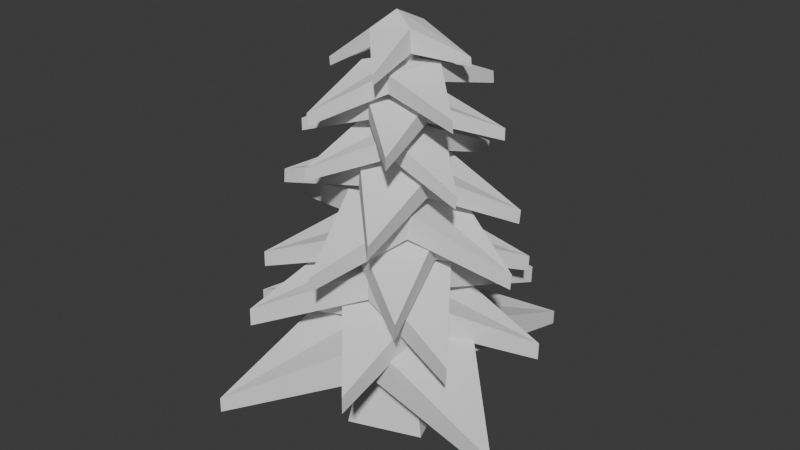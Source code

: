 # Source: Spruce_Tree_Model.blend  (saved by Blender 4.5.91; exported with 4.5.12 LTS)
import bpy
from mathutils import Matrix  # noqa: F401  (used for matrix-valued properties, if any)

bpy.ops.wm.read_factory_settings(use_empty=True)
scene = bpy.context.scene
scene.name = 'Scene'

# ---- collections
col_collection = bpy.data.collections.new('Collection'); scene.collection.children.link(col_collection)

# ---- world
world_world = bpy.data.worlds.new('World'); scene.world = world_world
world_world.use_nodes = True; world_world.node_tree.nodes.clear()
_N = world_world.node_tree.nodes; _L = world_world.node_tree.links
n0 = _N.new('ShaderNodeOutputWorld'); n0.name = 'World Output'; n0.location = (200, 100)
n1 = _N.new('ShaderNodeBackground'); n1.name = 'Background'; n1.location = (-200, 100)
n1.inputs[0].default_value = (0.05088, 0.05088, 0.05088, 1.0)
_L.new(n1.outputs[0], n0.inputs[0])
n0.is_active_output = True
world_world.color = (0.05088, 0.05088, 0.05088)
world_world.sun_shadow_jitter_overblur = 0.0

# ---- meshes
me_x = bpy.data.meshes.new('Куб')
me_x.from_pydata([(-0.6747, -0.6747, -1.0), (-1.0, -1.0, 1.0), (-0.6747, 0.6747, -1.0), (-1.0, 1.0, 1.0), (0.6747, -0.6747, -1.0), (1.0, -1.0, 1.0), (0.6747, 0.6747, -1.0), (1.0, 1.0, 1.0), (-0.4992, -0.4992, -4.864), (-0.4992, 0.4992, -4.864), (0.4992, -0.4992, -4.864), (0.4992, 0.4992, -4.864), (-0.6747, 0.6747, -4.864), (-0.6747, -0.6747, -4.864), (0.6747, 0.6747, -4.864), (0.6747, -0.6747, -4.864), (-0.03768, -0.3071, -6.955), (-0.03768, 0.3071, -6.955), (0.5765, -0.3071, -6.955), (0.5765, 0.3071, -6.955), (-0.2298, 0.4992, -6.955), (-0.2298, -0.4992, -6.955), (0.7686, 0.4992, -6.955), (0.7686, -0.4992, -6.955), (-0.3213, -0.1698, -9.593), (-0.3213, 0.1698, -9.593), (0.01826, -0.1698, -9.593), (0.01826, 0.1698, -9.593), (-0.4586, 0.3071, -9.593), (-0.4586, -0.3071, -9.593), (0.1556, 0.3071, -9.593), (0.1556, -0.3071, -9.593), (-0.3112, -0.1724, -9.63), (-0.3112, 0.1671, -9.63), (0.02833, -0.1724, -9.63), (0.02833, 0.1671, -9.63), (-3.395, -3.413, -0.7812), (-3.395, -3.413, -0.3799), (-3.395, 3.397, -0.7812), (-3.395, 3.397, -0.3799), (3.415, -3.413, -0.7812), (3.415, -3.413, -0.3799), (3.415, 3.397, -0.7812), (3.415, 3.397, -0.3799), (0.01026, 1.894, -2.188), (0.01026, 1.894, -1.171), (0.01026, -1.911, -2.188), (0.01026, -1.911, -1.171), (-1.892, -0.008428, -2.188), (-1.892, -0.008428, -1.171), (1.912, -0.008428, -2.188), (1.912, -0.008428, -1.171), (0.01026, -0.008428, -1.171), (0.01026, -0.008428, -2.452)], [], [(0, 1, 3, 2), (2, 3, 7, 6), (6, 7, 5, 4), (4, 5, 1, 0), (6, 4, 15, 14), (7, 3, 1, 5), (11, 10, 23, 22), (4, 0, 13, 15), (2, 6, 14, 12), (0, 2, 12, 13), (9, 8, 13, 12), (11, 9, 12, 14), (10, 11, 14, 15), (8, 10, 15, 13), (19, 18, 31, 30), (8, 9, 20, 21), (10, 8, 21, 23), (9, 11, 22, 20), (17, 16, 21, 20), (19, 17, 20, 22), (18, 19, 22, 23), (16, 18, 23, 21), (24, 25, 33, 32), (16, 17, 28, 29), (18, 16, 29, 31), (17, 19, 30, 28), (25, 24, 29, 28), (27, 25, 28, 30), (26, 27, 30, 31), (24, 26, 31, 29), (33, 35, 34, 32), (26, 24, 32, 34), (25, 27, 35, 33), (27, 26, 34, 35), (48, 49, 39, 38), (44, 45, 43, 42), (50, 51, 41, 40), (46, 47, 37, 36), (53, 50, 40, 46), (52, 49, 37, 47), (51, 52, 47, 41), (48, 53, 46, 36), (40, 41, 47, 46), (38, 39, 45, 44), (38, 44, 53, 48), (43, 45, 52, 51), (45, 39, 49, 52), (44, 42, 50, 53), (42, 43, 51, 50), (36, 37, 49, 48)])
_uv = me_x.uv_layers.new(name='UVКарта')
_uv.uv.foreach_set('vector', [0.375, 0.0, 0.625, 0.0, 0.625, 0.25, 0.375, 0.25, 0.375, 0.25, 0.625, 0.25, 0.625, 0.5, 0.375, 0.5, 0.375, 0.5, 0.625, 0.5, 0.625, 0.75, 0.375, 0.75, 0.375, 0.75, 0.625, 0.75, 0.625, 1.0, 0.375, 1.0, 0.375, 0.5, 0.375, 0.75, 0.375, 0.75, 0.375, 0.5, 0.625, 0.5, 0.875, 0.5, 0.875, 0.75, 0.625, 0.75, 0.3425, 0.5325, 0.3425, 0.7175, 0.3425, 0.7175, 0.3425, 0.5325, 0.375, 0.75, 0.375, 1.0, 0.375, 1.0, 0.375, 0.75, 0.375, 0.25, 0.375, 0.5, 0.375, 0.5, 0.375, 0.25, 0.375, 0.0, 0.375, 0.25, 0.375, 0.25, 0.375, 0.0, 0.1575, 0.5325, 0.1575, 0.7175, 0.125, 0.75, 0.125, 0.5, 0.3425, 0.5325, 0.1575, 0.5325, 0.125, 0.5, 0.375, 0.5, 0.3425, 0.7175, 0.3425, 0.5325, 0.375, 0.5, 0.375, 0.75, 0.1575, 0.7175, 0.3425, 0.7175, 0.375, 0.75, 0.125, 0.75, 0.3069, 0.5681, 0.3069, 0.6819, 0.3069, 0.6819, 0.3069, 0.5681, 0.1575, 0.7175, 0.1575, 0.5325, 0.1575, 0.5325, 0.1575, 0.7175, 0.3425, 0.7175, 0.1575, 0.7175, 0.1575, 0.7175, 0.3425, 0.7175, 0.1575, 0.5325, 0.3425, 0.5325, 0.3425, 0.5325, 0.1575, 0.5325, 0.1931, 0.5681, 0.1931, 0.6819, 0.1575, 0.7175, 0.1575, 0.5325, 0.3069, 0.5681, 0.1931, 0.5681, 0.1575, 0.5325, 0.3425, 0.5325, 0.3069, 0.6819, 0.3069, 0.5681, 0.3425, 0.5325, 0.3425, 0.7175, 0.1931, 0.6819, 0.3069, 0.6819, 0.3425, 0.7175, 0.1575, 0.7175, 0.2185, 0.6565, 0.2185, 0.5935, 0.2185, 0.5935, 0.2185, 0.6565, 0.1931, 0.6819, 0.1931, 0.5681, 0.1931, 0.5681, 0.1931, 0.6819, 0.3069, 0.6819, 0.1931, 0.6819, 0.1931, 0.6819, 0.3069, 0.6819, 0.1931, 0.5681, 0.3069, 0.5681, 0.3069, 0.5681, 0.1931, 0.5681, 0.2185, 0.5935, 0.2185, 0.6565, 0.1931, 0.6819, 0.1931, 0.5681, 0.2815, 0.5935, 0.2185, 0.5935, 0.1931, 0.5681, 0.3069, 0.5681, 0.2815, 0.6565, 0.2815, 0.5935, 0.3069, 0.5681, 0.3069, 0.6819, 0.2185, 0.6565, 0.2815, 0.6565, 0.3069, 0.6819, 0.1931, 0.6819, 0.2185, 0.5935, 0.2815, 0.5935, 0.2815, 0.6565, 0.2185, 0.6565, 0.2815, 0.6565, 0.2185, 0.6565, 0.2185, 0.6565, 0.2815, 0.6565, 0.2185, 0.5935, 0.2815, 0.5935, 0.2815, 0.5935, 0.2185, 0.5935, 0.2815, 0.5935, 0.2815, 0.6565, 0.2815, 0.6565, 0.2815, 0.5935, 0.375, 0.125, 0.625, 0.125, 0.625, 0.25, 0.375, 0.25, 0.375, 0.375, 0.625, 0.375, 0.625, 0.5, 0.375, 0.5, 0.375, 0.625, 0.625, 0.625, 0.625, 0.75, 0.375, 0.75, 0.375, 0.875, 0.625, 0.875, 0.625, 1.0, 0.375, 1.0, 0.25, 0.625, 0.375, 0.625, 0.375, 0.75, 0.25, 0.75, 0.75, 0.625, 0.875, 0.625, 0.875, 0.75, 0.75, 0.75, 0.625, 0.625, 0.75, 0.625, 0.75, 0.75, 0.625, 0.75, 0.125, 0.625, 0.25, 0.625, 0.25, 0.75, 0.125, 0.75, 0.375, 0.75, 0.625, 0.75, 0.625, 0.875, 0.375, 0.875, 0.375, 0.25, 0.625, 0.25, 0.625, 0.375, 0.375, 0.375, 0.125, 0.5, 0.25, 0.5, 0.25, 0.625, 0.125, 0.625, 0.625, 0.5, 0.75, 0.5, 0.75, 0.625, 0.625, 0.625, 0.75, 0.5, 0.875, 0.5, 0.875, 0.625, 0.75, 0.625, 0.25, 0.5, 0.375, 0.5, 0.375, 0.625, 0.25, 0.625, 0.375, 0.5, 0.625, 0.5, 0.625, 0.625, 0.375, 0.625, 0.375, 0.0, 0.625, 0.0, 0.625, 0.125, 0.375, 0.125])
me_x.update()
me_001 = bpy.data.meshes.new('Куб.001')
me_001.from_pydata([(-1.78, -1.78, 1.282), (-1.78, -1.78, 1.597), (-1.78, 1.78, 1.282), (-1.78, 1.78, 1.597), (1.78, -1.78, 1.282), (1.78, -1.78, 1.597), (1.78, 1.78, 1.282), (1.78, 1.78, 1.597), (-1.0, 0.0, 0.5052), (-1.0, 0.0, 1.0), (1.0, 0.0, 0.5052), (1.0, 0.0, 1.0), (0.0, 1.0, 0.5052), (0.0, 1.0, 1.0), (0.0, -1.0, 0.5052), (0.0, -1.0, 1.0), (0.0, 0.0, 1.0), (0.0, 0.0, 0.3834)], [], [(8, 9, 3, 2), (12, 13, 7, 6), (10, 11, 5, 4), (14, 15, 1, 0), (17, 10, 4, 14), (16, 9, 1, 15), (13, 3, 9, 16), (12, 6, 10, 17), (6, 7, 11, 10), (0, 1, 9, 8), (2, 12, 17, 8), (7, 13, 16, 11), (11, 16, 15, 5), (8, 17, 14, 0), (4, 5, 15, 14), (2, 3, 13, 12)])
_uv = me_001.uv_layers.new(name='UVКарта')
_uv.uv.foreach_set('vector', [0.375, 0.125, 0.625, 0.125, 0.625, 0.25, 0.375, 0.25, 0.375, 0.375, 0.625, 0.375, 0.625, 0.5, 0.375, 0.5, 0.375, 0.625, 0.625, 0.625, 0.625, 0.75, 0.375, 0.75, 0.375, 0.875, 0.625, 0.875, 0.625, 1.0, 0.375, 1.0, 0.25, 0.625, 0.375, 0.625, 0.375, 0.75, 0.25, 0.75, 0.75, 0.625, 0.875, 0.625, 0.875, 0.75, 0.75, 0.75, 0.75, 0.5, 0.875, 0.5, 0.875, 0.625, 0.75, 0.625, 0.25, 0.5, 0.375, 0.5, 0.375, 0.625, 0.25, 0.625, 0.375, 0.5, 0.625, 0.5, 0.625, 0.625, 0.375, 0.625, 0.375, 0.0, 0.625, 0.0, 0.625, 0.125, 0.375, 0.125, 0.125, 0.5, 0.25, 0.5, 0.25, 0.625, 0.125, 0.625, 0.625, 0.5, 0.75, 0.5, 0.75, 0.625, 0.625, 0.625, 0.625, 0.625, 0.75, 0.625, 0.75, 0.75, 0.625, 0.75, 0.125, 0.625, 0.25, 0.625, 0.25, 0.75, 0.125, 0.75, 0.375, 0.75, 0.625, 0.75, 0.625, 0.875, 0.375, 0.875, 0.375, 0.25, 0.625, 0.25, 0.625, 0.375, 0.375, 0.375])
me_001.update()
me_002 = bpy.data.meshes.new('Куб.002')
me_002.from_pydata([(-1.78, -1.78, 1.282), (-1.78, -1.78, 1.597), (-1.78, 1.78, 1.282), (-1.78, 1.78, 1.597), (1.78, -1.78, 1.282), (1.78, -1.78, 1.597), (1.78, 1.78, 1.282), (1.78, 1.78, 1.597), (-1.0, 0.0, 0.5052), (-1.0, 0.0, 1.0), (1.0, 0.0, 0.5052), (1.0, 0.0, 1.0), (0.0, 1.0, 0.5052), (0.0, 1.0, 1.0), (0.0, -1.0, 0.5052), (0.0, -1.0, 1.0), (0.0, 0.0, 1.0), (0.0, 0.0, 0.3834)], [], [(8, 9, 3, 2), (12, 13, 7, 6), (10, 11, 5, 4), (14, 15, 1, 0), (17, 10, 4, 14), (16, 9, 1, 15), (13, 3, 9, 16), (12, 6, 10, 17), (6, 7, 11, 10), (0, 1, 9, 8), (2, 12, 17, 8), (7, 13, 16, 11), (11, 16, 15, 5), (8, 17, 14, 0), (4, 5, 15, 14), (2, 3, 13, 12)])
_uv = me_002.uv_layers.new(name='UVКарта')
_uv.uv.foreach_set('vector', [0.375, 0.125, 0.625, 0.125, 0.625, 0.25, 0.375, 0.25, 0.375, 0.375, 0.625, 0.375, 0.625, 0.5, 0.375, 0.5, 0.375, 0.625, 0.625, 0.625, 0.625, 0.75, 0.375, 0.75, 0.375, 0.875, 0.625, 0.875, 0.625, 1.0, 0.375, 1.0, 0.25, 0.625, 0.375, 0.625, 0.375, 0.75, 0.25, 0.75, 0.75, 0.625, 0.875, 0.625, 0.875, 0.75, 0.75, 0.75, 0.75, 0.5, 0.875, 0.5, 0.875, 0.625, 0.75, 0.625, 0.25, 0.5, 0.375, 0.5, 0.375, 0.625, 0.25, 0.625, 0.375, 0.5, 0.625, 0.5, 0.625, 0.625, 0.375, 0.625, 0.375, 0.0, 0.625, 0.0, 0.625, 0.125, 0.375, 0.125, 0.125, 0.5, 0.25, 0.5, 0.25, 0.625, 0.125, 0.625, 0.625, 0.5, 0.75, 0.5, 0.75, 0.625, 0.625, 0.625, 0.625, 0.625, 0.75, 0.625, 0.75, 0.75, 0.625, 0.75, 0.125, 0.625, 0.25, 0.625, 0.25, 0.75, 0.125, 0.75, 0.375, 0.75, 0.625, 0.75, 0.625, 0.875, 0.375, 0.875, 0.375, 0.25, 0.625, 0.25, 0.625, 0.375, 0.375, 0.375])
me_002.update()
me_003 = bpy.data.meshes.new('Куб.003')
me_003.from_pydata([(-1.78, -1.78, 1.282), (-1.78, -1.78, 1.597), (-1.78, 1.78, 1.282), (-1.78, 1.78, 1.597), (1.78, -1.78, 1.282), (1.78, -1.78, 1.597), (1.78, 1.78, 1.282), (1.78, 1.78, 1.597), (-1.0, 0.0, 0.5052), (-1.0, 0.0, 1.0), (1.0, 0.0, 0.5052), (1.0, 0.0, 1.0), (0.0, 1.0, 0.5052), (0.0, 1.0, 1.0), (0.0, -1.0, 0.5052), (0.0, -1.0, 1.0), (0.0, 0.0, 1.0), (0.0, 0.0, 0.3834)], [], [(8, 9, 3, 2), (12, 13, 7, 6), (10, 11, 5, 4), (14, 15, 1, 0), (17, 10, 4, 14), (16, 9, 1, 15), (13, 3, 9, 16), (12, 6, 10, 17), (6, 7, 11, 10), (0, 1, 9, 8), (2, 12, 17, 8), (7, 13, 16, 11), (11, 16, 15, 5), (8, 17, 14, 0), (4, 5, 15, 14), (2, 3, 13, 12)])
_uv = me_003.uv_layers.new(name='UVКарта')
_uv.uv.foreach_set('vector', [0.375, 0.125, 0.625, 0.125, 0.625, 0.25, 0.375, 0.25, 0.375, 0.375, 0.625, 0.375, 0.625, 0.5, 0.375, 0.5, 0.375, 0.625, 0.625, 0.625, 0.625, 0.75, 0.375, 0.75, 0.375, 0.875, 0.625, 0.875, 0.625, 1.0, 0.375, 1.0, 0.25, 0.625, 0.375, 0.625, 0.375, 0.75, 0.25, 0.75, 0.75, 0.625, 0.875, 0.625, 0.875, 0.75, 0.75, 0.75, 0.75, 0.5, 0.875, 0.5, 0.875, 0.625, 0.75, 0.625, 0.25, 0.5, 0.375, 0.5, 0.375, 0.625, 0.25, 0.625, 0.375, 0.5, 0.625, 0.5, 0.625, 0.625, 0.375, 0.625, 0.375, 0.0, 0.625, 0.0, 0.625, 0.125, 0.375, 0.125, 0.125, 0.5, 0.25, 0.5, 0.25, 0.625, 0.125, 0.625, 0.625, 0.5, 0.75, 0.5, 0.75, 0.625, 0.625, 0.625, 0.625, 0.625, 0.75, 0.625, 0.75, 0.75, 0.625, 0.75, 0.125, 0.625, 0.25, 0.625, 0.25, 0.75, 0.125, 0.75, 0.375, 0.75, 0.625, 0.75, 0.625, 0.875, 0.375, 0.875, 0.375, 0.25, 0.625, 0.25, 0.625, 0.375, 0.375, 0.375])
me_003.update()
me_004 = bpy.data.meshes.new('Куб.004')
me_004.from_pydata([(-1.78, -1.78, 1.282), (-1.78, -1.78, 1.597), (-1.78, 1.78, 1.282), (-1.78, 1.78, 1.597), (1.78, -1.78, 1.282), (1.78, -1.78, 1.597), (1.78, 1.78, 1.282), (1.78, 1.78, 1.597), (-1.0, 0.0, 0.5052), (-1.0, 0.0, 1.0), (1.0, 0.0, 0.5052), (1.0, 0.0, 1.0), (0.0, 1.0, 0.5052), (0.0, 1.0, 1.0), (0.0, -1.0, 0.5052), (0.0, -1.0, 1.0), (0.0, 0.0, 1.0), (0.0, 0.0, 0.3834)], [], [(8, 9, 3, 2), (12, 13, 7, 6), (10, 11, 5, 4), (14, 15, 1, 0), (17, 10, 4, 14), (16, 9, 1, 15), (13, 3, 9, 16), (12, 6, 10, 17), (6, 7, 11, 10), (0, 1, 9, 8), (2, 12, 17, 8), (7, 13, 16, 11), (11, 16, 15, 5), (8, 17, 14, 0), (4, 5, 15, 14), (2, 3, 13, 12)])
_uv = me_004.uv_layers.new(name='UVКарта')
_uv.uv.foreach_set('vector', [0.375, 0.125, 0.625, 0.125, 0.625, 0.25, 0.375, 0.25, 0.375, 0.375, 0.625, 0.375, 0.625, 0.5, 0.375, 0.5, 0.375, 0.625, 0.625, 0.625, 0.625, 0.75, 0.375, 0.75, 0.375, 0.875, 0.625, 0.875, 0.625, 1.0, 0.375, 1.0, 0.25, 0.625, 0.375, 0.625, 0.375, 0.75, 0.25, 0.75, 0.75, 0.625, 0.875, 0.625, 0.875, 0.75, 0.75, 0.75, 0.75, 0.5, 0.875, 0.5, 0.875, 0.625, 0.75, 0.625, 0.25, 0.5, 0.375, 0.5, 0.375, 0.625, 0.25, 0.625, 0.375, 0.5, 0.625, 0.5, 0.625, 0.625, 0.375, 0.625, 0.375, 0.0, 0.625, 0.0, 0.625, 0.125, 0.375, 0.125, 0.125, 0.5, 0.25, 0.5, 0.25, 0.625, 0.125, 0.625, 0.625, 0.5, 0.75, 0.5, 0.75, 0.625, 0.625, 0.625, 0.625, 0.625, 0.75, 0.625, 0.75, 0.75, 0.625, 0.75, 0.125, 0.625, 0.25, 0.625, 0.25, 0.75, 0.125, 0.75, 0.375, 0.75, 0.625, 0.75, 0.625, 0.875, 0.375, 0.875, 0.375, 0.25, 0.625, 0.25, 0.625, 0.375, 0.375, 0.375])
me_004.update()
me_005 = bpy.data.meshes.new('Куб.005')
me_005.from_pydata([(-1.78, -1.78, 1.282), (-1.78, -1.78, 1.597), (-1.78, 1.78, 1.282), (-1.78, 1.78, 1.597), (1.78, -1.78, 1.282), (1.78, -1.78, 1.597), (1.78, 1.78, 1.282), (1.78, 1.78, 1.597), (-1.0, 0.0, 0.5052), (-1.0, 0.0, 1.0), (1.0, 0.0, 0.5052), (1.0, 0.0, 1.0), (0.0, 1.0, 0.5052), (0.0, 1.0, 1.0), (0.0, -1.0, 0.5052), (0.0, -1.0, 1.0), (0.0, 0.0, 1.0), (0.0, 0.0, 0.3834)], [], [(8, 9, 3, 2), (12, 13, 7, 6), (10, 11, 5, 4), (14, 15, 1, 0), (17, 10, 4, 14), (16, 9, 1, 15), (13, 3, 9, 16), (12, 6, 10, 17), (6, 7, 11, 10), (0, 1, 9, 8), (2, 12, 17, 8), (7, 13, 16, 11), (11, 16, 15, 5), (8, 17, 14, 0), (4, 5, 15, 14), (2, 3, 13, 12)])
_uv = me_005.uv_layers.new(name='UVКарта')
_uv.uv.foreach_set('vector', [0.375, 0.125, 0.625, 0.125, 0.625, 0.25, 0.375, 0.25, 0.375, 0.375, 0.625, 0.375, 0.625, 0.5, 0.375, 0.5, 0.375, 0.625, 0.625, 0.625, 0.625, 0.75, 0.375, 0.75, 0.375, 0.875, 0.625, 0.875, 0.625, 1.0, 0.375, 1.0, 0.25, 0.625, 0.375, 0.625, 0.375, 0.75, 0.25, 0.75, 0.75, 0.625, 0.875, 0.625, 0.875, 0.75, 0.75, 0.75, 0.75, 0.5, 0.875, 0.5, 0.875, 0.625, 0.75, 0.625, 0.25, 0.5, 0.375, 0.5, 0.375, 0.625, 0.25, 0.625, 0.375, 0.5, 0.625, 0.5, 0.625, 0.625, 0.375, 0.625, 0.375, 0.0, 0.625, 0.0, 0.625, 0.125, 0.375, 0.125, 0.125, 0.5, 0.25, 0.5, 0.25, 0.625, 0.125, 0.625, 0.625, 0.5, 0.75, 0.5, 0.75, 0.625, 0.625, 0.625, 0.625, 0.625, 0.75, 0.625, 0.75, 0.75, 0.625, 0.75, 0.125, 0.625, 0.25, 0.625, 0.25, 0.75, 0.125, 0.75, 0.375, 0.75, 0.625, 0.75, 0.625, 0.875, 0.375, 0.875, 0.375, 0.25, 0.625, 0.25, 0.625, 0.375, 0.375, 0.375])
me_005.update()
me_006 = bpy.data.meshes.new('Куб.006')
me_006.from_pydata([(-1.78, -1.78, 1.282), (-1.78, -1.78, 1.597), (-1.78, 1.78, 1.282), (-1.78, 1.78, 1.597), (1.78, -1.78, 1.282), (1.78, -1.78, 1.597), (1.78, 1.78, 1.282), (1.78, 1.78, 1.597), (-1.0, 0.0, 0.5052), (-1.0, 0.0, 1.0), (1.0, 0.0, 0.5052), (1.0, 0.0, 1.0), (0.0, 1.0, 0.5052), (0.0, 1.0, 1.0), (0.0, -1.0, 0.5052), (0.0, -1.0, 1.0), (0.0, 0.0, 1.0), (0.0, 0.0, 0.3834)], [], [(8, 9, 3, 2), (12, 13, 7, 6), (10, 11, 5, 4), (14, 15, 1, 0), (17, 10, 4, 14), (16, 9, 1, 15), (13, 3, 9, 16), (12, 6, 10, 17), (6, 7, 11, 10), (0, 1, 9, 8), (2, 12, 17, 8), (7, 13, 16, 11), (11, 16, 15, 5), (8, 17, 14, 0), (4, 5, 15, 14), (2, 3, 13, 12)])
_uv = me_006.uv_layers.new(name='UVКарта')
_uv.uv.foreach_set('vector', [0.375, 0.125, 0.625, 0.125, 0.625, 0.25, 0.375, 0.25, 0.375, 0.375, 0.625, 0.375, 0.625, 0.5, 0.375, 0.5, 0.375, 0.625, 0.625, 0.625, 0.625, 0.75, 0.375, 0.75, 0.375, 0.875, 0.625, 0.875, 0.625, 1.0, 0.375, 1.0, 0.25, 0.625, 0.375, 0.625, 0.375, 0.75, 0.25, 0.75, 0.75, 0.625, 0.875, 0.625, 0.875, 0.75, 0.75, 0.75, 0.75, 0.5, 0.875, 0.5, 0.875, 0.625, 0.75, 0.625, 0.25, 0.5, 0.375, 0.5, 0.375, 0.625, 0.25, 0.625, 0.375, 0.5, 0.625, 0.5, 0.625, 0.625, 0.375, 0.625, 0.375, 0.0, 0.625, 0.0, 0.625, 0.125, 0.375, 0.125, 0.125, 0.5, 0.25, 0.5, 0.25, 0.625, 0.125, 0.625, 0.625, 0.5, 0.75, 0.5, 0.75, 0.625, 0.625, 0.625, 0.625, 0.625, 0.75, 0.625, 0.75, 0.75, 0.625, 0.75, 0.125, 0.625, 0.25, 0.625, 0.25, 0.75, 0.125, 0.75, 0.375, 0.75, 0.625, 0.75, 0.625, 0.875, 0.375, 0.875, 0.375, 0.25, 0.625, 0.25, 0.625, 0.375, 0.375, 0.375])
me_006.update()
me_007 = bpy.data.meshes.new('Куб.007')
me_007.from_pydata([(-1.78, -1.78, 1.282), (-1.78, -1.78, 1.597), (-1.78, 1.78, 1.282), (-1.78, 1.78, 1.597), (1.78, -1.78, 1.282), (1.78, -1.78, 1.597), (1.78, 1.78, 1.282), (1.78, 1.78, 1.597), (-1.0, 0.0, 0.5052), (-1.0, 0.0, 1.0), (1.0, 0.0, 0.5052), (1.0, 0.0, 1.0), (0.0, 1.0, 0.5052), (0.0, 1.0, 1.0), (0.0, -1.0, 0.5052), (0.0, -1.0, 1.0), (0.0, 0.0, 1.0), (0.0, 0.0, 0.3834)], [], [(8, 9, 3, 2), (12, 13, 7, 6), (10, 11, 5, 4), (14, 15, 1, 0), (17, 10, 4, 14), (16, 9, 1, 15), (13, 3, 9, 16), (12, 6, 10, 17), (6, 7, 11, 10), (0, 1, 9, 8), (2, 12, 17, 8), (7, 13, 16, 11), (11, 16, 15, 5), (8, 17, 14, 0), (4, 5, 15, 14), (2, 3, 13, 12)])
_uv = me_007.uv_layers.new(name='UVКарта')
_uv.uv.foreach_set('vector', [0.375, 0.125, 0.625, 0.125, 0.625, 0.25, 0.375, 0.25, 0.375, 0.375, 0.625, 0.375, 0.625, 0.5, 0.375, 0.5, 0.375, 0.625, 0.625, 0.625, 0.625, 0.75, 0.375, 0.75, 0.375, 0.875, 0.625, 0.875, 0.625, 1.0, 0.375, 1.0, 0.25, 0.625, 0.375, 0.625, 0.375, 0.75, 0.25, 0.75, 0.75, 0.625, 0.875, 0.625, 0.875, 0.75, 0.75, 0.75, 0.75, 0.5, 0.875, 0.5, 0.875, 0.625, 0.75, 0.625, 0.25, 0.5, 0.375, 0.5, 0.375, 0.625, 0.25, 0.625, 0.375, 0.5, 0.625, 0.5, 0.625, 0.625, 0.375, 0.625, 0.375, 0.0, 0.625, 0.0, 0.625, 0.125, 0.375, 0.125, 0.125, 0.5, 0.25, 0.5, 0.25, 0.625, 0.125, 0.625, 0.625, 0.5, 0.75, 0.5, 0.75, 0.625, 0.625, 0.625, 0.625, 0.625, 0.75, 0.625, 0.75, 0.75, 0.625, 0.75, 0.125, 0.625, 0.25, 0.625, 0.25, 0.75, 0.125, 0.75, 0.375, 0.75, 0.625, 0.75, 0.625, 0.875, 0.375, 0.875, 0.375, 0.25, 0.625, 0.25, 0.625, 0.375, 0.375, 0.375])
me_007.update()
me_008 = bpy.data.meshes.new('Куб.008')
me_008.from_pydata([(-1.78, -1.78, 1.282), (-1.78, -1.78, 1.597), (-1.78, 1.78, 1.282), (-1.78, 1.78, 1.597), (1.78, -1.78, 1.282), (1.78, -1.78, 1.597), (1.78, 1.78, 1.282), (1.78, 1.78, 1.597), (-1.0, 0.0, 0.5052), (-1.0, 0.0, 1.0), (1.0, 0.0, 0.5052), (1.0, 0.0, 1.0), (0.0, 1.0, 0.5052), (0.0, 1.0, 1.0), (0.0, -1.0, 0.5052), (0.0, -1.0, 1.0), (0.0, 0.0, 1.0), (0.0, 0.0, 0.3834)], [], [(8, 9, 3, 2), (12, 13, 7, 6), (10, 11, 5, 4), (14, 15, 1, 0), (17, 10, 4, 14), (16, 9, 1, 15), (13, 3, 9, 16), (12, 6, 10, 17), (6, 7, 11, 10), (0, 1, 9, 8), (2, 12, 17, 8), (7, 13, 16, 11), (11, 16, 15, 5), (8, 17, 14, 0), (4, 5, 15, 14), (2, 3, 13, 12)])
_uv = me_008.uv_layers.new(name='UVКарта')
_uv.uv.foreach_set('vector', [0.375, 0.125, 0.625, 0.125, 0.625, 0.25, 0.375, 0.25, 0.375, 0.375, 0.625, 0.375, 0.625, 0.5, 0.375, 0.5, 0.375, 0.625, 0.625, 0.625, 0.625, 0.75, 0.375, 0.75, 0.375, 0.875, 0.625, 0.875, 0.625, 1.0, 0.375, 1.0, 0.25, 0.625, 0.375, 0.625, 0.375, 0.75, 0.25, 0.75, 0.75, 0.625, 0.875, 0.625, 0.875, 0.75, 0.75, 0.75, 0.75, 0.5, 0.875, 0.5, 0.875, 0.625, 0.75, 0.625, 0.25, 0.5, 0.375, 0.5, 0.375, 0.625, 0.25, 0.625, 0.375, 0.5, 0.625, 0.5, 0.625, 0.625, 0.375, 0.625, 0.375, 0.0, 0.625, 0.0, 0.625, 0.125, 0.375, 0.125, 0.125, 0.5, 0.25, 0.5, 0.25, 0.625, 0.125, 0.625, 0.625, 0.5, 0.75, 0.5, 0.75, 0.625, 0.625, 0.625, 0.625, 0.625, 0.75, 0.625, 0.75, 0.75, 0.625, 0.75, 0.125, 0.625, 0.25, 0.625, 0.25, 0.75, 0.125, 0.75, 0.375, 0.75, 0.625, 0.75, 0.625, 0.875, 0.375, 0.875, 0.375, 0.25, 0.625, 0.25, 0.625, 0.375, 0.375, 0.375])
me_008.update()
me_009 = bpy.data.meshes.new('Куб.009')
me_009.from_pydata([(-1.324, -1.319, 1.248), (-1.324, -1.319, 1.473), (-1.324, 1.224, 1.248), (-1.324, 1.224, 1.473), (1.218, -1.319, 1.248), (1.218, -1.319, 1.473), (1.218, 1.224, 1.248), (1.218, 1.224, 1.473), (-0.7351, -0.05651, 0.4468), (-0.7673, -0.04724, 1.047), (0.6934, -0.05651, 0.4468), (0.6612, -0.04724, 1.047), (-0.02089, 0.6577, 0.4468), (-0.03172, 0.6609, 0.8832), (-0.02089, -0.7708, 0.4468), (-0.05304, -0.7615, 1.047), (0.0, 0.0, 1.0), (0.01412, -0.06662, 0.09123)], [], [(8, 9, 3, 2), (12, 13, 7, 6), (10, 11, 5, 4), (14, 15, 1, 0), (17, 10, 4, 14), (16, 9, 1, 15), (13, 3, 9, 16), (12, 6, 10, 17), (6, 7, 11, 10), (0, 1, 9, 8), (2, 12, 17, 8), (7, 13, 16, 11), (11, 16, 15, 5), (8, 17, 14, 0), (4, 5, 15, 14), (2, 3, 13, 12)])
_uv = me_009.uv_layers.new(name='UVКарта')
_uv.uv.foreach_set('vector', [0.375, 0.125, 0.625, 0.125, 0.625, 0.25, 0.375, 0.25, 0.375, 0.375, 0.625, 0.375, 0.625, 0.5, 0.375, 0.5, 0.375, 0.625, 0.625, 0.625, 0.625, 0.75, 0.375, 0.75, 0.375, 0.875, 0.625, 0.875, 0.625, 1.0, 0.375, 1.0, 0.25, 0.625, 0.375, 0.625, 0.375, 0.75, 0.25, 0.75, 0.75, 0.625, 0.875, 0.625, 0.875, 0.75, 0.75, 0.75, 0.75, 0.5, 0.875, 0.5, 0.875, 0.625, 0.75, 0.625, 0.25, 0.5, 0.375, 0.5, 0.375, 0.625, 0.25, 0.625, 0.375, 0.5, 0.625, 0.5, 0.625, 0.625, 0.375, 0.625, 0.375, 0.0, 0.625, 0.0, 0.625, 0.125, 0.375, 0.125, 0.125, 0.5, 0.25, 0.5, 0.25, 0.625, 0.125, 0.625, 0.625, 0.5, 0.75, 0.5, 0.75, 0.625, 0.625, 0.625, 0.625, 0.625, 0.75, 0.625, 0.75, 0.75, 0.625, 0.75, 0.125, 0.625, 0.25, 0.625, 0.25, 0.75, 0.125, 0.75, 0.375, 0.75, 0.625, 0.75, 0.625, 0.875, 0.375, 0.875, 0.375, 0.25, 0.625, 0.25, 0.625, 0.375, 0.375, 0.375])
me_009.update()

# ---- objects
ob_x = bpy.data.objects.new('Куб', me_x)
ob_001 = bpy.data.objects.new('Куб.001', me_001)
ob_002 = bpy.data.objects.new('Куб.002', me_002)
ob_003 = bpy.data.objects.new('Куб.003', me_003)
ob_004 = bpy.data.objects.new('Куб.004', me_004)
ob_005 = bpy.data.objects.new('Куб.005', me_005)
ob_006 = bpy.data.objects.new('Куб.006', me_006)
ob_007 = bpy.data.objects.new('Куб.007', me_007)
ob_008 = bpy.data.objects.new('Куб.008', me_008)
ob_009 = bpy.data.objects.new('Куб.009', me_009)

# ---- transforms, parenting, visibility, modifiers, constraints
ob_x.location = (0.02375, -0.05996, 0.9688)
ob_x.rotation_euler = (3.143, 0.01505, 0.3617)
ob_001.location = (-0.009948, -0.0286, 4.73)
ob_001.rotation_euler = (3.132, 0.01188, -0.4237)
ob_001.scale = (1.487, 1.487, 1.487)
ob_002.location = (0.002503, -0.02548, 5.578)
ob_002.rotation_euler = (3.141, 0.01515, 0.2179)
ob_002.scale = (1.487, 1.487, 1.487)
ob_003.location = (0.0133, -0.02277, 6.312)
ob_003.rotation_euler = (3.136, 0.01425, -0.101)
ob_003.scale = (1.311, 1.311, 1.311)
ob_004.location = (0.1691, 0.03467, 7.11)
ob_004.rotation_euler = (3.098, 0.06105, -0.7717)
ob_004.scale = (1.311, 1.311, 1.311)
ob_005.location = (0.181, 0.03766, 7.921)
ob_005.rotation_euler = (3.102, 0.06573, -0.3377)
ob_005.scale = (1.171, 1.171, 1.171)
ob_006.location = (0.1917, 0.04034, 8.648)
ob_006.rotation_euler = (3.113, 0.068, 0.4182)
ob_006.scale = (0.9993, 0.9993, 0.9993)
ob_007.location = (0.1248, 0.01361, 9.399)
ob_007.rotation_euler = (3.105, -0.04636, -0.2417)
ob_007.scale = (0.9547, 0.9547, 0.9547)
ob_008.location = (0.05738, -0.01331, 10.16)
ob_008.rotation_euler = (3.143, -0.07675, 0.3616)
ob_008.scale = (0.9547, 0.9547, 0.9547)
ob_009.location = (-0.06796, -0.06222, 10.95)
ob_009.rotation_euler = (3.17, -0.1177, -0.4267)
ob_009.scale = (0.9547, 0.9547, 0.9547)

# ---- collection membership
col_collection.objects.link(ob_x)
col_collection.objects.link(ob_001)
col_collection.objects.link(ob_002)
col_collection.objects.link(ob_003)
col_collection.objects.link(ob_004)
col_collection.objects.link(ob_005)
col_collection.objects.link(ob_006)
col_collection.objects.link(ob_007)
col_collection.objects.link(ob_008)
col_collection.objects.link(ob_009)

# ---- scene / render settings (as saved in the file)
scene.frame_start = 1; scene.frame_end = 250; scene.frame_set(1)
scene.render.engine = 'BLENDER_EEVEE_NEXT'
bpy.context.view_layer.update()

# ---- added for rendering (the .blend has no active camera and no usable light): camera, sun
cam_auto = bpy.data.cameras.new('AutoCamera')
cam_auto.lens = 50.0
cam_auto.sensor_width = 36.0
cam_auto.clip_end = 1000.0
ob_auto_camera = bpy.data.objects.new('AutoCamera', cam_auto)
scene.collection.objects.link(ob_auto_camera)
ob_auto_camera.location = (15.6125, -18.655, 17.8884)
ob_auto_camera.rotation_euler = (1.09748, -7.21219e-08, 0.694738)
scene.camera = ob_auto_camera
light_auto_sun = bpy.data.lights.new('AutoSun', 'SUN')
light_auto_sun.energy = 3.0
light_auto_sun.angle = 0.0523599
ob_auto_sun = bpy.data.objects.new('AutoSun', light_auto_sun)
scene.collection.objects.link(ob_auto_sun)
ob_auto_sun.rotation_euler = (0.872665, 0.174533, 0.523599)
bpy.context.view_layer.update()
